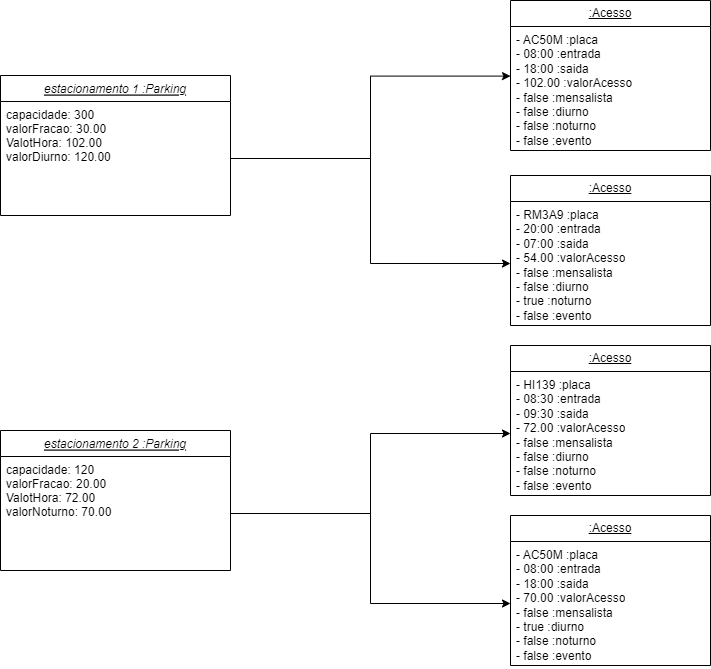

The diagram above was exported from draw.io. Its source (the exported page's mxGraphModel, read from the mxfile embedded in the PNG):
<mxGraphModel dx="1050" dy="579" grid="1" gridSize="10" guides="1" tooltips="1" connect="1" arrows="1" fold="1" page="1" pageScale="1" pageWidth="827" pageHeight="1169" math="0" shadow="0">
  <root>
    <mxCell id="WIyWlLk6GJQsqaUBKTNV-0" />
    <mxCell id="WIyWlLk6GJQsqaUBKTNV-1" parent="WIyWlLk6GJQsqaUBKTNV-0" />
    <mxCell id="zkfFHV4jXpPFQw0GAbJ--0" value="estacionamento 1 :Parking" style="swimlane;fontStyle=6;align=center;verticalAlign=top;childLayout=stackLayout;horizontal=1;startSize=26;horizontalStack=0;resizeParent=1;resizeLast=0;collapsible=1;marginBottom=0;rounded=0;shadow=0;strokeWidth=1;" parent="WIyWlLk6GJQsqaUBKTNV-1" vertex="1">
      <mxGeometry x="80" y="90" width="230" height="140" as="geometry">
        <mxRectangle x="230" y="140" width="160" height="26" as="alternateBounds" />
      </mxGeometry>
    </mxCell>
    <mxCell id="zkfFHV4jXpPFQw0GAbJ--1" value="capacidade: 300&#10;valorFracao: 30.00&#10;ValotHora: 102.00&#10;valorDiurno: 120.00" style="text;align=left;verticalAlign=top;spacingLeft=4;spacingRight=4;overflow=hidden;rotatable=0;points=[[0,0.5],[1,0.5]];portConstraint=eastwest;" parent="zkfFHV4jXpPFQw0GAbJ--0" vertex="1">
      <mxGeometry y="26" width="230" height="114" as="geometry" />
    </mxCell>
    <mxCell id="Rg48Sche9cE2XQFXGQyf-0" value="estacionamento 2 :Parking" style="swimlane;fontStyle=6;align=center;verticalAlign=top;childLayout=stackLayout;horizontal=1;startSize=26;horizontalStack=0;resizeParent=1;resizeLast=0;collapsible=1;marginBottom=0;rounded=0;shadow=0;strokeWidth=1;" vertex="1" parent="WIyWlLk6GJQsqaUBKTNV-1">
      <mxGeometry x="80" y="445" width="230" height="140" as="geometry">
        <mxRectangle x="230" y="140" width="160" height="26" as="alternateBounds" />
      </mxGeometry>
    </mxCell>
    <mxCell id="Rg48Sche9cE2XQFXGQyf-1" value="capacidade: 120&#10;valorFracao: 20.00&#10;ValotHora: 72.00&#10;valorNoturno: 70.00&#10;" style="text;align=left;verticalAlign=top;spacingLeft=4;spacingRight=4;overflow=hidden;rotatable=0;points=[[0,0.5],[1,0.5]];portConstraint=eastwest;" vertex="1" parent="Rg48Sche9cE2XQFXGQyf-0">
      <mxGeometry y="26" width="230" height="114" as="geometry" />
    </mxCell>
    <mxCell id="Rg48Sche9cE2XQFXGQyf-10" value="&lt;u&gt;:Acesso&lt;/u&gt;" style="swimlane;fontStyle=0;childLayout=stackLayout;horizontal=1;startSize=26;fillColor=none;horizontalStack=0;resizeParent=1;resizeParentMax=0;resizeLast=0;collapsible=1;marginBottom=0;whiteSpace=wrap;html=1;" vertex="1" parent="WIyWlLk6GJQsqaUBKTNV-1">
      <mxGeometry x="590" y="15" width="200" height="150" as="geometry" />
    </mxCell>
    <mxCell id="Rg48Sche9cE2XQFXGQyf-11" value="- AC50M&amp;nbsp;:placa&lt;br&gt;- 08:00 :entrada&lt;br&gt;- 18:00 :saida&lt;br&gt;- 102.00 :valorAcesso&lt;br&gt;- false :mensalista&lt;br&gt;- false :diurno&lt;br&gt;- false :noturno&lt;br&gt;- false :evento" style="text;strokeColor=none;fillColor=none;align=left;verticalAlign=top;spacingLeft=4;spacingRight=4;overflow=hidden;rotatable=0;points=[[0,0.5],[1,0.5]];portConstraint=eastwest;whiteSpace=wrap;html=1;" vertex="1" parent="Rg48Sche9cE2XQFXGQyf-10">
      <mxGeometry y="26" width="200" height="124" as="geometry" />
    </mxCell>
    <mxCell id="Rg48Sche9cE2XQFXGQyf-20" value="&lt;u&gt;:Acesso&lt;/u&gt;" style="swimlane;fontStyle=0;childLayout=stackLayout;horizontal=1;startSize=26;fillColor=none;horizontalStack=0;resizeParent=1;resizeParentMax=0;resizeLast=0;collapsible=1;marginBottom=0;whiteSpace=wrap;html=1;" vertex="1" parent="WIyWlLk6GJQsqaUBKTNV-1">
      <mxGeometry x="590" y="190" width="200" height="150" as="geometry" />
    </mxCell>
    <mxCell id="Rg48Sche9cE2XQFXGQyf-21" value="-&amp;nbsp;RM3A9&amp;nbsp;:placa&lt;br&gt;- 20:00 :entrada&lt;br&gt;- 07:00 :saida&lt;br&gt;- 54.00 :valorAcesso&lt;br&gt;- false :mensalista&lt;br&gt;- false :diurno&lt;br&gt;- true :noturno&lt;br&gt;- false :evento" style="text;strokeColor=none;fillColor=none;align=left;verticalAlign=top;spacingLeft=4;spacingRight=4;overflow=hidden;rotatable=0;points=[[0,0.5],[1,0.5]];portConstraint=eastwest;whiteSpace=wrap;html=1;" vertex="1" parent="Rg48Sche9cE2XQFXGQyf-20">
      <mxGeometry y="26" width="200" height="124" as="geometry" />
    </mxCell>
    <mxCell id="Rg48Sche9cE2XQFXGQyf-22" value="&lt;u&gt;:Acesso&lt;/u&gt;" style="swimlane;fontStyle=0;childLayout=stackLayout;horizontal=1;startSize=26;fillColor=none;horizontalStack=0;resizeParent=1;resizeParentMax=0;resizeLast=0;collapsible=1;marginBottom=0;whiteSpace=wrap;html=1;" vertex="1" parent="WIyWlLk6GJQsqaUBKTNV-1">
      <mxGeometry x="590" y="360" width="200" height="150" as="geometry" />
    </mxCell>
    <mxCell id="Rg48Sche9cE2XQFXGQyf-23" value="-&amp;nbsp;HI139&amp;nbsp;:placa&lt;br&gt;- 08:30 :entrada&lt;br&gt;- 09:30 :saida&lt;br&gt;- 72.00 :valorAcesso&lt;br&gt;- false :mensalista&lt;br&gt;- false :diurno&lt;br&gt;- false :noturno&lt;br&gt;- false :evento" style="text;strokeColor=none;fillColor=none;align=left;verticalAlign=top;spacingLeft=4;spacingRight=4;overflow=hidden;rotatable=0;points=[[0,0.5],[1,0.5]];portConstraint=eastwest;whiteSpace=wrap;html=1;" vertex="1" parent="Rg48Sche9cE2XQFXGQyf-22">
      <mxGeometry y="26" width="200" height="124" as="geometry" />
    </mxCell>
    <mxCell id="Rg48Sche9cE2XQFXGQyf-24" value="&lt;u&gt;:Acesso&lt;/u&gt;" style="swimlane;fontStyle=0;childLayout=stackLayout;horizontal=1;startSize=26;fillColor=none;horizontalStack=0;resizeParent=1;resizeParentMax=0;resizeLast=0;collapsible=1;marginBottom=0;whiteSpace=wrap;html=1;" vertex="1" parent="WIyWlLk6GJQsqaUBKTNV-1">
      <mxGeometry x="590" y="530" width="200" height="150" as="geometry" />
    </mxCell>
    <mxCell id="Rg48Sche9cE2XQFXGQyf-25" value="-&amp;nbsp;AC50M :placa&lt;br&gt;- 08:00 :entrada&lt;br&gt;- 18:00 :saida&lt;br&gt;- 70.00 :valorAcesso&lt;br&gt;- false :mensalista&lt;br&gt;- true :diurno&lt;br&gt;- false :noturno&lt;br&gt;- false :evento" style="text;strokeColor=none;fillColor=none;align=left;verticalAlign=top;spacingLeft=4;spacingRight=4;overflow=hidden;rotatable=0;points=[[0,0.5],[1,0.5]];portConstraint=eastwest;whiteSpace=wrap;html=1;" vertex="1" parent="Rg48Sche9cE2XQFXGQyf-24">
      <mxGeometry y="26" width="200" height="124" as="geometry" />
    </mxCell>
    <mxCell id="Rg48Sche9cE2XQFXGQyf-26" style="edgeStyle=orthogonalEdgeStyle;rounded=0;orthogonalLoop=1;jettySize=auto;html=1;exitX=1;exitY=0.5;exitDx=0;exitDy=0;entryX=0;entryY=0.4;entryDx=0;entryDy=0;entryPerimeter=0;" edge="1" parent="WIyWlLk6GJQsqaUBKTNV-1" source="zkfFHV4jXpPFQw0GAbJ--1" target="Rg48Sche9cE2XQFXGQyf-11">
      <mxGeometry relative="1" as="geometry" />
    </mxCell>
    <mxCell id="Rg48Sche9cE2XQFXGQyf-27" style="edgeStyle=orthogonalEdgeStyle;rounded=0;orthogonalLoop=1;jettySize=auto;html=1;exitX=1;exitY=0.5;exitDx=0;exitDy=0;entryX=0;entryY=0.5;entryDx=0;entryDy=0;" edge="1" parent="WIyWlLk6GJQsqaUBKTNV-1" source="zkfFHV4jXpPFQw0GAbJ--1" target="Rg48Sche9cE2XQFXGQyf-21">
      <mxGeometry relative="1" as="geometry" />
    </mxCell>
    <mxCell id="Rg48Sche9cE2XQFXGQyf-28" style="edgeStyle=orthogonalEdgeStyle;rounded=0;orthogonalLoop=1;jettySize=auto;html=1;exitX=1;exitY=0.5;exitDx=0;exitDy=0;entryX=0;entryY=0.5;entryDx=0;entryDy=0;" edge="1" parent="WIyWlLk6GJQsqaUBKTNV-1" source="Rg48Sche9cE2XQFXGQyf-1" target="Rg48Sche9cE2XQFXGQyf-23">
      <mxGeometry relative="1" as="geometry" />
    </mxCell>
    <mxCell id="Rg48Sche9cE2XQFXGQyf-29" style="edgeStyle=orthogonalEdgeStyle;rounded=0;orthogonalLoop=1;jettySize=auto;html=1;exitX=1;exitY=0.5;exitDx=0;exitDy=0;entryX=0;entryY=0.5;entryDx=0;entryDy=0;" edge="1" parent="WIyWlLk6GJQsqaUBKTNV-1" source="Rg48Sche9cE2XQFXGQyf-1" target="Rg48Sche9cE2XQFXGQyf-25">
      <mxGeometry relative="1" as="geometry" />
    </mxCell>
  </root>
</mxGraphModel>